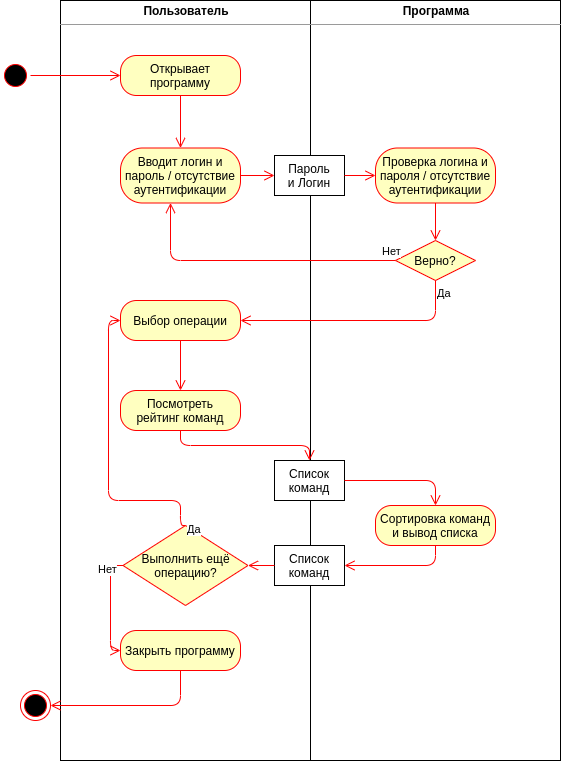

The diagram above was exported from draw.io. Its source (the exported page's mxGraphModel, read from the mxfile embedded in the PNG):
<mxGraphModel dx="1355" dy="825" grid="1" gridSize="10" guides="1" tooltips="1" connect="1" arrows="1" fold="1" page="1" pageScale="1" pageWidth="827" pageHeight="1169" math="0" shadow="0">
  <root>
    <mxCell id="0" />
    <mxCell id="1" parent="0" />
    <mxCell id="MZ8LJpzVsivUFGEbrYPJ-13" value="&lt;p style=&quot;margin: 0px ; margin-top: 4px ; text-align: center&quot;&gt;&lt;b&gt;Пользователь&lt;/b&gt;&lt;/p&gt;&lt;hr size=&quot;1&quot;&gt;&lt;div style=&quot;height: 2px&quot;&gt;&lt;/div&gt;" style="verticalAlign=top;align=left;overflow=fill;fontSize=12;fontFamily=Helvetica;html=1;" parent="1" vertex="1">
      <mxGeometry x="100" y="40" width="250" height="760" as="geometry" />
    </mxCell>
    <mxCell id="MZ8LJpzVsivUFGEbrYPJ-14" value="&lt;p style=&quot;margin: 0px ; margin-top: 4px ; text-align: center&quot;&gt;&lt;b&gt;Программа&lt;/b&gt;&lt;/p&gt;&lt;hr size=&quot;1&quot;&gt;&lt;div style=&quot;height: 2px&quot;&gt;&lt;/div&gt;" style="verticalAlign=top;align=left;overflow=fill;fontSize=12;fontFamily=Helvetica;html=1;" parent="1" vertex="1">
      <mxGeometry x="350" y="40" width="250" height="760" as="geometry" />
    </mxCell>
    <mxCell id="MZ8LJpzVsivUFGEbrYPJ-15" value="" style="ellipse;html=1;shape=startState;fillColor=#000000;strokeColor=#ff0000;" parent="1" vertex="1">
      <mxGeometry x="40" y="100" width="30" height="30" as="geometry" />
    </mxCell>
    <mxCell id="MZ8LJpzVsivUFGEbrYPJ-16" value="" style="edgeStyle=orthogonalEdgeStyle;html=1;verticalAlign=bottom;endArrow=open;endSize=8;strokeColor=#ff0000;" parent="1" source="MZ8LJpzVsivUFGEbrYPJ-15" target="MZ8LJpzVsivUFGEbrYPJ-17" edge="1">
      <mxGeometry relative="1" as="geometry">
        <mxPoint x="55" y="180" as="targetPoint" />
      </mxGeometry>
    </mxCell>
    <mxCell id="MZ8LJpzVsivUFGEbrYPJ-17" value="Открывает программу" style="rounded=1;whiteSpace=wrap;html=1;arcSize=40;fontColor=#000000;fillColor=#ffffc0;strokeColor=#ff0000;" parent="1" vertex="1">
      <mxGeometry x="160" y="95" width="120" height="40" as="geometry" />
    </mxCell>
    <mxCell id="MZ8LJpzVsivUFGEbrYPJ-18" value="" style="edgeStyle=orthogonalEdgeStyle;html=1;verticalAlign=bottom;endArrow=open;endSize=8;strokeColor=#ff0000;entryX=0.5;entryY=0;entryDx=0;entryDy=0;" parent="1" source="MZ8LJpzVsivUFGEbrYPJ-17" target="MZ8LJpzVsivUFGEbrYPJ-19" edge="1">
      <mxGeometry relative="1" as="geometry">
        <mxPoint x="210" y="195" as="targetPoint" />
      </mxGeometry>
    </mxCell>
    <mxCell id="MZ8LJpzVsivUFGEbrYPJ-19" value="Вводит логин и пароль / отсутствие аутентификации" style="rounded=1;whiteSpace=wrap;html=1;arcSize=40;fontColor=#000000;fillColor=#ffffc0;strokeColor=#ff0000;" parent="1" vertex="1">
      <mxGeometry x="160" y="187.5" width="120" height="55" as="geometry" />
    </mxCell>
    <mxCell id="MZ8LJpzVsivUFGEbrYPJ-20" value="" style="edgeStyle=orthogonalEdgeStyle;html=1;verticalAlign=bottom;endArrow=open;endSize=8;strokeColor=#ff0000;entryX=0;entryY=0.5;entryDx=0;entryDy=0;" parent="1" source="MZ8LJpzVsivUFGEbrYPJ-19" target="Nt48JhGU6ijnPrf9L-mp-1" edge="1">
      <mxGeometry relative="1" as="geometry">
        <mxPoint x="210" y="295" as="targetPoint" />
      </mxGeometry>
    </mxCell>
    <mxCell id="MZ8LJpzVsivUFGEbrYPJ-21" value="Верно?" style="rhombus;whiteSpace=wrap;html=1;fillColor=#ffffc0;strokeColor=#ff0000;" parent="1" vertex="1">
      <mxGeometry x="435" y="280" width="80" height="40" as="geometry" />
    </mxCell>
    <mxCell id="MZ8LJpzVsivUFGEbrYPJ-22" value="Нет" style="edgeStyle=orthogonalEdgeStyle;html=1;align=left;verticalAlign=bottom;endArrow=open;endSize=8;strokeColor=#ff0000;" parent="1" source="MZ8LJpzVsivUFGEbrYPJ-21" target="MZ8LJpzVsivUFGEbrYPJ-19" edge="1">
      <mxGeometry x="-0.8966" relative="1" as="geometry">
        <mxPoint x="600" y="300" as="targetPoint" />
        <Array as="points">
          <mxPoint x="210" y="300" />
        </Array>
        <mxPoint as="offset" />
      </mxGeometry>
    </mxCell>
    <mxCell id="MZ8LJpzVsivUFGEbrYPJ-23" value="Да" style="edgeStyle=orthogonalEdgeStyle;html=1;align=left;verticalAlign=top;endArrow=open;endSize=8;strokeColor=#ff0000;entryX=1;entryY=0.5;entryDx=0;entryDy=0;exitX=0.5;exitY=1;exitDx=0;exitDy=0;" parent="1" source="MZ8LJpzVsivUFGEbrYPJ-21" target="MZ8LJpzVsivUFGEbrYPJ-27" edge="1">
      <mxGeometry x="-1" relative="1" as="geometry">
        <mxPoint x="460" y="380" as="targetPoint" />
      </mxGeometry>
    </mxCell>
    <mxCell id="MZ8LJpzVsivUFGEbrYPJ-24" value="Проверка логина и пароля / отсутствие аутентификации" style="rounded=1;whiteSpace=wrap;html=1;arcSize=40;fontColor=#000000;fillColor=#ffffc0;strokeColor=#ff0000;" parent="1" vertex="1">
      <mxGeometry x="415" y="187.5" width="120" height="55" as="geometry" />
    </mxCell>
    <mxCell id="MZ8LJpzVsivUFGEbrYPJ-26" value="" style="edgeStyle=orthogonalEdgeStyle;html=1;verticalAlign=bottom;endArrow=open;endSize=8;strokeColor=#ff0000;exitX=0.5;exitY=1;exitDx=0;exitDy=0;" parent="1" source="MZ8LJpzVsivUFGEbrYPJ-24" target="MZ8LJpzVsivUFGEbrYPJ-21" edge="1">
      <mxGeometry relative="1" as="geometry">
        <mxPoint x="547.5" y="260" as="targetPoint" />
        <mxPoint x="402.5" y="260" as="sourcePoint" />
      </mxGeometry>
    </mxCell>
    <mxCell id="MZ8LJpzVsivUFGEbrYPJ-27" value="Выбор операции" style="rounded=1;whiteSpace=wrap;html=1;arcSize=40;fontColor=#000000;fillColor=#ffffc0;strokeColor=#ff0000;" parent="1" vertex="1">
      <mxGeometry x="160" y="340" width="120" height="40" as="geometry" />
    </mxCell>
    <mxCell id="QJ93TgINA9FgZdaHrexS-2" value="" style="edgeStyle=orthogonalEdgeStyle;html=1;verticalAlign=bottom;endArrow=open;endSize=8;strokeColor=#ff0000;" parent="1" source="MZ8LJpzVsivUFGEbrYPJ-27" target="QJ93TgINA9FgZdaHrexS-3" edge="1">
      <mxGeometry relative="1" as="geometry">
        <mxPoint x="220" y="410" as="targetPoint" />
        <mxPoint x="280" y="225" as="sourcePoint" />
      </mxGeometry>
    </mxCell>
    <mxCell id="QJ93TgINA9FgZdaHrexS-3" value="Посмотреть&lt;br&gt;рейтинг команд" style="rounded=1;whiteSpace=wrap;html=1;arcSize=40;fontColor=#000000;fillColor=#ffffc0;strokeColor=#ff0000;" parent="1" vertex="1">
      <mxGeometry x="160" y="430" width="120" height="40" as="geometry" />
    </mxCell>
    <mxCell id="QJ93TgINA9FgZdaHrexS-8" value="Список&lt;br&gt;команд" style="rounded=0;whiteSpace=wrap;html=1;" parent="1" vertex="1">
      <mxGeometry x="314" y="500" width="70" height="40" as="geometry" />
    </mxCell>
    <mxCell id="QJ93TgINA9FgZdaHrexS-11" value="Сортировка команд&lt;br&gt;и вывод списка" style="rounded=1;whiteSpace=wrap;html=1;arcSize=40;fontColor=#000000;fillColor=#ffffc0;strokeColor=#ff0000;" parent="1" vertex="1">
      <mxGeometry x="415" y="545" width="120" height="40" as="geometry" />
    </mxCell>
    <mxCell id="QJ93TgINA9FgZdaHrexS-13" value="" style="edgeStyle=orthogonalEdgeStyle;html=1;verticalAlign=bottom;endArrow=open;endSize=8;strokeColor=#ff0000;exitX=1;exitY=0.5;exitDx=0;exitDy=0;entryX=0.5;entryY=0;entryDx=0;entryDy=0;" parent="1" source="QJ93TgINA9FgZdaHrexS-8" target="QJ93TgINA9FgZdaHrexS-11" edge="1">
      <mxGeometry relative="1" as="geometry">
        <mxPoint x="324" y="639.9999999999998" as="targetPoint" />
        <mxPoint x="380" y="630" as="sourcePoint" />
      </mxGeometry>
    </mxCell>
    <mxCell id="QJ93TgINA9FgZdaHrexS-14" value="" style="edgeStyle=orthogonalEdgeStyle;html=1;verticalAlign=bottom;endArrow=open;endSize=8;strokeColor=#ff0000;exitX=0.5;exitY=1;exitDx=0;exitDy=0;" parent="1" source="QJ93TgINA9FgZdaHrexS-3" target="QJ93TgINA9FgZdaHrexS-8" edge="1">
      <mxGeometry relative="1" as="geometry">
        <mxPoint x="220" y="690" as="targetPoint" />
        <mxPoint x="289.9999999999998" y="649.9999999999998" as="sourcePoint" />
      </mxGeometry>
    </mxCell>
    <mxCell id="QJ93TgINA9FgZdaHrexS-16" value="Список команд" style="rounded=0;whiteSpace=wrap;html=1;" parent="1" vertex="1">
      <mxGeometry x="314" y="585" width="70" height="40" as="geometry" />
    </mxCell>
    <mxCell id="QJ93TgINA9FgZdaHrexS-17" value="" style="edgeStyle=orthogonalEdgeStyle;html=1;verticalAlign=bottom;endArrow=open;endSize=8;strokeColor=#ff0000;exitX=0.5;exitY=1;exitDx=0;exitDy=0;entryX=1;entryY=0.5;entryDx=0;entryDy=0;" parent="1" source="QJ93TgINA9FgZdaHrexS-11" target="QJ93TgINA9FgZdaHrexS-16" edge="1">
      <mxGeometry relative="1" as="geometry">
        <mxPoint x="440" y="639.9999999999998" as="targetPoint" />
        <mxPoint x="390" y="639.9999999999998" as="sourcePoint" />
      </mxGeometry>
    </mxCell>
    <mxCell id="QJ93TgINA9FgZdaHrexS-18" value="" style="edgeStyle=orthogonalEdgeStyle;html=1;verticalAlign=bottom;endArrow=open;endSize=8;strokeColor=#ff0000;entryX=1;entryY=0.5;entryDx=0;entryDy=0;" parent="1" source="QJ93TgINA9FgZdaHrexS-16" target="QJ93TgINA9FgZdaHrexS-21" edge="1">
      <mxGeometry relative="1" as="geometry">
        <mxPoint x="269.9999999999998" y="729.9999999999998" as="targetPoint" />
        <mxPoint x="356" y="789.9999999999998" as="sourcePoint" />
      </mxGeometry>
    </mxCell>
    <mxCell id="QJ93TgINA9FgZdaHrexS-21" value="Выполнить ещё операцию?" style="rhombus;whiteSpace=wrap;html=1;fillColor=#ffffc0;strokeColor=#ff0000;" parent="1" vertex="1">
      <mxGeometry x="162.5" y="565" width="125" height="80" as="geometry" />
    </mxCell>
    <mxCell id="QJ93TgINA9FgZdaHrexS-22" value="Нет" style="edgeStyle=orthogonalEdgeStyle;html=1;align=left;verticalAlign=bottom;endArrow=open;endSize=8;strokeColor=#ff0000;exitX=0;exitY=0.5;exitDx=0;exitDy=0;entryX=0;entryY=0.5;entryDx=0;entryDy=0;" parent="1" source="QJ93TgINA9FgZdaHrexS-21" target="QJ93TgINA9FgZdaHrexS-24" edge="1">
      <mxGeometry x="-0.9693" y="13" relative="1" as="geometry">
        <mxPoint x="315" y="840" as="targetPoint" />
        <mxPoint x="-25" as="offset" />
      </mxGeometry>
    </mxCell>
    <mxCell id="QJ93TgINA9FgZdaHrexS-23" value="Да" style="edgeStyle=orthogonalEdgeStyle;html=1;align=left;verticalAlign=top;endArrow=open;endSize=8;strokeColor=#ff0000;entryX=0;entryY=0.5;entryDx=0;entryDy=0;exitX=0.5;exitY=0;exitDx=0;exitDy=0;" parent="1" source="QJ93TgINA9FgZdaHrexS-21" target="MZ8LJpzVsivUFGEbrYPJ-27" edge="1">
      <mxGeometry x="-0.9055" y="-5" relative="1" as="geometry">
        <mxPoint x="175" y="920" as="targetPoint" />
        <Array as="points">
          <mxPoint x="220" y="565" />
          <mxPoint x="220" y="540" />
          <mxPoint x="148" y="540" />
          <mxPoint x="148" y="360" />
        </Array>
        <mxPoint as="offset" />
      </mxGeometry>
    </mxCell>
    <mxCell id="QJ93TgINA9FgZdaHrexS-24" value="Закрыть программу" style="rounded=1;whiteSpace=wrap;html=1;arcSize=40;fontColor=#000000;fillColor=#ffffc0;strokeColor=#ff0000;" parent="1" vertex="1">
      <mxGeometry x="160" y="670" width="120" height="40" as="geometry" />
    </mxCell>
    <mxCell id="QJ93TgINA9FgZdaHrexS-25" value="" style="ellipse;html=1;shape=endState;fillColor=#000000;strokeColor=#ff0000;" parent="1" vertex="1">
      <mxGeometry x="60" y="730" width="30" height="30" as="geometry" />
    </mxCell>
    <mxCell id="QJ93TgINA9FgZdaHrexS-26" value="" style="edgeStyle=orthogonalEdgeStyle;html=1;verticalAlign=bottom;endArrow=open;endSize=8;strokeColor=#ff0000;exitX=0.5;exitY=1;exitDx=0;exitDy=0;entryX=1;entryY=0.5;entryDx=0;entryDy=0;" parent="1" source="QJ93TgINA9FgZdaHrexS-24" target="QJ93TgINA9FgZdaHrexS-25" edge="1">
      <mxGeometry relative="1" as="geometry">
        <mxPoint x="394" y="740" as="targetPoint" />
        <mxPoint x="500" y="660" as="sourcePoint" />
      </mxGeometry>
    </mxCell>
    <mxCell id="Nt48JhGU6ijnPrf9L-mp-1" value="Пароль&lt;br&gt;и Логин" style="rounded=0;whiteSpace=wrap;html=1;" parent="1" vertex="1">
      <mxGeometry x="314" y="195" width="70" height="40" as="geometry" />
    </mxCell>
    <mxCell id="Nt48JhGU6ijnPrf9L-mp-2" value="" style="edgeStyle=orthogonalEdgeStyle;html=1;verticalAlign=bottom;endArrow=open;endSize=8;strokeColor=#ff0000;entryX=0;entryY=0.5;entryDx=0;entryDy=0;exitX=1;exitY=0.5;exitDx=0;exitDy=0;" parent="1" source="Nt48JhGU6ijnPrf9L-mp-1" target="MZ8LJpzVsivUFGEbrYPJ-24" edge="1">
      <mxGeometry relative="1" as="geometry">
        <mxPoint x="324" y="225" as="targetPoint" />
        <mxPoint x="280" y="225" as="sourcePoint" />
      </mxGeometry>
    </mxCell>
  </root>
</mxGraphModel>